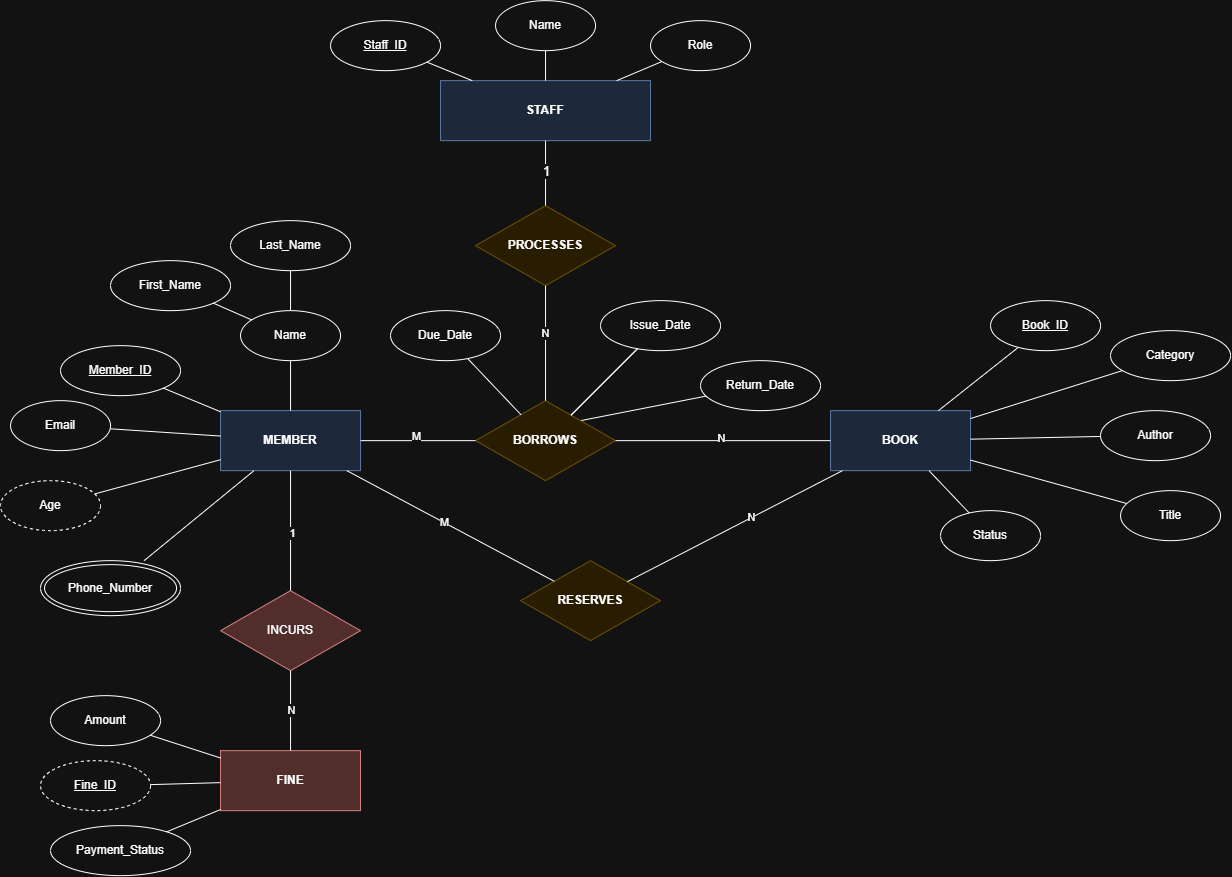

The diagram above was exported from draw.io. Its source (the exported page's mxGraphModel, read from the mxfile embedded in the PNG):
<mxGraphModel dx="1649" dy="1920" grid="1" gridSize="10" guides="1" tooltips="1" connect="1" arrows="1" fold="1" page="1" pageScale="1" pageWidth="850" pageHeight="1100" math="0" shadow="0">
  <root>
    <mxCell id="0" />
    <mxCell id="1" parent="0" />
    <mxCell id="IaF1BxvghNDBsoP1Xg6h-77" parent="1" style="shape=rectangle;whiteSpace=wrap;html=1;fontStyle=1;fillColor=#dae8fc;strokeColor=#6c8ebf;" value="MEMBER" vertex="1">
      <mxGeometry height="60" width="140" x="1040" y="210" as="geometry" />
    </mxCell>
    <mxCell id="IaF1BxvghNDBsoP1Xg6h-78" parent="1" style="shape=rectangle;whiteSpace=wrap;html=1;fontStyle=1;fillColor=#dae8fc;strokeColor=#6c8ebf;" value="BOOK" vertex="1">
      <mxGeometry height="60" width="140" x="1650" y="210" as="geometry" />
    </mxCell>
    <mxCell id="IaF1BxvghNDBsoP1Xg6h-79" parent="1" style="shape=rectangle;whiteSpace=wrap;html=1;fontStyle=1;fillColor=#dae8fc;strokeColor=#6c8ebf;" value="STAFF" vertex="1">
      <mxGeometry height="60" width="210" x="1260" y="-120" as="geometry" />
    </mxCell>
    <mxCell id="IaF1BxvghNDBsoP1Xg6h-80" parent="1" style="shape=doubleRectangle;whiteSpace=wrap;html=1;fontStyle=1;fillColor=#f8cecc;strokeColor=#b85450;" value="FINE" vertex="1">
      <mxGeometry height="60" width="140" x="1040" y="550" as="geometry" />
    </mxCell>
    <mxCell id="IaF1BxvghNDBsoP1Xg6h-137" edge="1" parent="1" source="IaF1BxvghNDBsoP1Xg6h-81" style="rounded=0;orthogonalLoop=1;jettySize=auto;html=1;exitX=1;exitY=0;exitDx=0;exitDy=0;endArrow=none;endFill=0;" target="IaF1BxvghNDBsoP1Xg6h-105">
      <mxGeometry relative="1" as="geometry" />
    </mxCell>
    <mxCell id="IaF1BxvghNDBsoP1Xg6h-81" parent="1" style="rhombus;whiteSpace=wrap;html=1;fontStyle=1;fillColor=#fff2cc;strokeColor=#d6b656;" value="BORROWS" vertex="1">
      <mxGeometry height="80" width="140" x="1295" y="200" as="geometry" />
    </mxCell>
    <mxCell id="IaF1BxvghNDBsoP1Xg6h-82" parent="1" style="rhombus;whiteSpace=wrap;html=1;fontStyle=1;fillColor=#fff2cc;strokeColor=#d6b656;" value="RESERVES" vertex="1">
      <mxGeometry height="80" width="140" x="1340" y="360" as="geometry" />
    </mxCell>
    <mxCell id="IaF1BxvghNDBsoP1Xg6h-83" parent="1" style="rhombus;whiteSpace=wrap;html=1;fontStyle=1;fillColor=#fff2cc;strokeColor=#d6b656;" value="PROCESSES" vertex="1">
      <mxGeometry height="80" width="140" x="1295" y="5" as="geometry" />
    </mxCell>
    <mxCell id="IaF1BxvghNDBsoP1Xg6h-84" parent="1" style="rhombus;whiteSpace=wrap;html=1;doubleLine=1;fillColor=#f8cecc;strokeColor=#b85450;" value="INCURS" vertex="1">
      <mxGeometry height="80" width="140" x="1040" y="390" as="geometry" />
    </mxCell>
    <mxCell id="IaF1BxvghNDBsoP1Xg6h-85" parent="1" style="ellipse;whiteSpace=wrap;html=1;fontStyle=4;" value="Member_ID" vertex="1">
      <mxGeometry height="50" width="120" x="880" y="145" as="geometry" />
    </mxCell>
    <mxCell id="IaF1BxvghNDBsoP1Xg6h-86" parent="1" style="ellipse;whiteSpace=wrap;html=1;" value="Name" vertex="1">
      <mxGeometry height="50" width="100" x="1060" y="110" as="geometry" />
    </mxCell>
    <mxCell id="IaF1BxvghNDBsoP1Xg6h-87" parent="1" style="ellipse;whiteSpace=wrap;html=1;" value="First_Name" vertex="1">
      <mxGeometry height="50" width="120" x="930" y="60" as="geometry" />
    </mxCell>
    <mxCell id="IaF1BxvghNDBsoP1Xg6h-88" parent="1" style="ellipse;whiteSpace=wrap;html=1;" value="Last_Name" vertex="1">
      <mxGeometry height="50" width="120" x="1050" y="20" as="geometry" />
    </mxCell>
    <mxCell id="IaF1BxvghNDBsoP1Xg6h-89" parent="1" style="ellipse;whiteSpace=wrap;html=1;" value="Email" vertex="1">
      <mxGeometry height="50" width="100" x="830" y="200" as="geometry" />
    </mxCell>
    <mxCell id="IaF1BxvghNDBsoP1Xg6h-90" parent="1" style="shape=doubleEllipse;whiteSpace=wrap;html=1;" value="Phone_Number" vertex="1">
      <mxGeometry height="55" width="140" x="860" y="360" as="geometry" />
    </mxCell>
    <mxCell id="IaF1BxvghNDBsoP1Xg6h-91" parent="1" style="ellipse;whiteSpace=wrap;html=1;dashed=1;" value="Age" vertex="1">
      <mxGeometry height="50" width="100" x="820" y="280" as="geometry" />
    </mxCell>
    <mxCell id="IaF1BxvghNDBsoP1Xg6h-92" parent="1" style="ellipse;whiteSpace=wrap;html=1;fontStyle=4;" value="Book_ID" vertex="1">
      <mxGeometry height="50" width="110" x="1810" y="100" as="geometry" />
    </mxCell>
    <mxCell id="IaF1BxvghNDBsoP1Xg6h-93" parent="1" style="ellipse;whiteSpace=wrap;html=1;" value="Title" vertex="1">
      <mxGeometry height="50" width="100" x="1940" y="290" as="geometry" />
    </mxCell>
    <mxCell id="IaF1BxvghNDBsoP1Xg6h-94" parent="1" style="ellipse;whiteSpace=wrap;html=1;" value="Author" vertex="1">
      <mxGeometry height="50" width="110" x="1920" y="210" as="geometry" />
    </mxCell>
    <mxCell id="IaF1BxvghNDBsoP1Xg6h-95" parent="1" style="ellipse;whiteSpace=wrap;html=1;" value="Category" vertex="1">
      <mxGeometry height="50" width="120" x="1930" y="130" as="geometry" />
    </mxCell>
    <mxCell id="IaF1BxvghNDBsoP1Xg6h-96" parent="1" style="ellipse;whiteSpace=wrap;html=1;" value="Status" vertex="1">
      <mxGeometry height="50" width="100" x="1760" y="310" as="geometry" />
    </mxCell>
    <mxCell id="IaF1BxvghNDBsoP1Xg6h-97" parent="1" style="ellipse;whiteSpace=wrap;html=1;fontStyle=4;" value="Staff_ID" vertex="1">
      <mxGeometry height="50" width="110" x="1150" y="-180" as="geometry" />
    </mxCell>
    <mxCell id="IaF1BxvghNDBsoP1Xg6h-98" parent="1" style="ellipse;whiteSpace=wrap;html=1;" value="Name" vertex="1">
      <mxGeometry height="50" width="100" x="1315" y="-200" as="geometry" />
    </mxCell>
    <mxCell id="IaF1BxvghNDBsoP1Xg6h-99" parent="1" style="ellipse;whiteSpace=wrap;html=1;" value="Role" vertex="1">
      <mxGeometry height="50" width="100" x="1470" y="-180" as="geometry" />
    </mxCell>
    <mxCell id="IaF1BxvghNDBsoP1Xg6h-100" parent="1" style="ellipse;whiteSpace=wrap;html=1;dashed=1;fontStyle=4;" value="Fine_ID" vertex="1">
      <mxGeometry height="50" width="110" x="860" y="560" as="geometry" />
    </mxCell>
    <mxCell id="IaF1BxvghNDBsoP1Xg6h-101" parent="1" style="ellipse;whiteSpace=wrap;html=1;" value="Amount" vertex="1">
      <mxGeometry height="50" width="110" x="870" y="495" as="geometry" />
    </mxCell>
    <mxCell id="IaF1BxvghNDBsoP1Xg6h-102" parent="1" style="ellipse;whiteSpace=wrap;html=1;" value="Payment_Status" vertex="1">
      <mxGeometry height="50" width="140" x="870" y="625" as="geometry" />
    </mxCell>
    <mxCell id="IaF1BxvghNDBsoP1Xg6h-104" parent="1" style="ellipse;whiteSpace=wrap;html=1;" value="Due_Date" vertex="1">
      <mxGeometry height="50" width="110" x="1210" y="110" as="geometry" />
    </mxCell>
    <mxCell id="IaF1BxvghNDBsoP1Xg6h-105" parent="1" style="ellipse;whiteSpace=wrap;html=1;" value="Return_Date" vertex="1">
      <mxGeometry height="50" width="120" x="1520" y="160" as="geometry" />
    </mxCell>
    <mxCell id="IaF1BxvghNDBsoP1Xg6h-106" edge="1" parent="1" source="IaF1BxvghNDBsoP1Xg6h-77" style="rounded=0;html=1;endArrow=none;" target="IaF1BxvghNDBsoP1Xg6h-81" value="">
      <mxGeometry relative="1" as="geometry" />
    </mxCell>
    <mxCell id="IaF1BxvghNDBsoP1Xg6h-208" connectable="0" parent="IaF1BxvghNDBsoP1Xg6h-106" style="edgeLabel;html=1;align=center;verticalAlign=middle;resizable=0;points=[];" value="M" vertex="1">
      <mxGeometry relative="1" x="-0.0609" y="5" as="geometry">
        <mxPoint as="offset" />
      </mxGeometry>
    </mxCell>
    <mxCell id="IaF1BxvghNDBsoP1Xg6h-107" edge="1" parent="1" source="IaF1BxvghNDBsoP1Xg6h-81" style="rounded=0;html=1;endArrow=none;" target="IaF1BxvghNDBsoP1Xg6h-78" value="">
      <mxGeometry relative="1" as="geometry" />
    </mxCell>
    <mxCell id="IaF1BxvghNDBsoP1Xg6h-214" connectable="0" parent="IaF1BxvghNDBsoP1Xg6h-107" style="edgeLabel;html=1;align=center;verticalAlign=middle;resizable=0;points=[];" value="N" vertex="1">
      <mxGeometry relative="1" x="-0.0259" y="3" as="geometry">
        <mxPoint as="offset" />
      </mxGeometry>
    </mxCell>
    <mxCell id="IaF1BxvghNDBsoP1Xg6h-108" edge="1" parent="1" source="IaF1BxvghNDBsoP1Xg6h-77" style="rounded=0;html=1;endArrow=none;" target="IaF1BxvghNDBsoP1Xg6h-82" value="">
      <mxGeometry relative="1" as="geometry" />
    </mxCell>
    <mxCell id="IaF1BxvghNDBsoP1Xg6h-207" connectable="0" parent="IaF1BxvghNDBsoP1Xg6h-108" style="edgeLabel;html=1;align=center;verticalAlign=middle;resizable=0;points=[];" value="M" vertex="1">
      <mxGeometry relative="1" x="-0.0761" y="1" as="geometry">
        <mxPoint as="offset" />
      </mxGeometry>
    </mxCell>
    <mxCell id="IaF1BxvghNDBsoP1Xg6h-109" edge="1" parent="1" source="IaF1BxvghNDBsoP1Xg6h-82" style="rounded=0;html=1;endArrow=none;" target="IaF1BxvghNDBsoP1Xg6h-78" value="">
      <mxGeometry relative="1" as="geometry" />
    </mxCell>
    <mxCell id="IaF1BxvghNDBsoP1Xg6h-212" connectable="0" parent="IaF1BxvghNDBsoP1Xg6h-109" style="edgeLabel;html=1;align=center;verticalAlign=middle;resizable=0;points=[];" value="N" vertex="1">
      <mxGeometry relative="1" x="0.1367" y="2" as="geometry">
        <mxPoint x="1" as="offset" />
      </mxGeometry>
    </mxCell>
    <mxCell id="IaF1BxvghNDBsoP1Xg6h-110" edge="1" parent="1" source="IaF1BxvghNDBsoP1Xg6h-79" style="edgeStyle=orthogonalEdgeStyle;rounded=0;html=1;endArrow=none;" target="IaF1BxvghNDBsoP1Xg6h-83" value="">
      <mxGeometry relative="1" as="geometry" />
    </mxCell>
    <mxCell id="IaF1BxvghNDBsoP1Xg6h-202" connectable="0" parent="IaF1BxvghNDBsoP1Xg6h-110" style="edgeLabel;html=1;align=center;verticalAlign=middle;resizable=0;points=[];fontSize=13;" value="1" vertex="1">
      <mxGeometry relative="1" x="-0.2" y="1" as="geometry">
        <mxPoint x="-1" y="4" as="offset" />
      </mxGeometry>
    </mxCell>
    <mxCell id="IaF1BxvghNDBsoP1Xg6h-111" edge="1" parent="1" source="IaF1BxvghNDBsoP1Xg6h-83" style="rounded=0;html=1;endArrow=none;" target="IaF1BxvghNDBsoP1Xg6h-81" value="">
      <mxGeometry relative="1" as="geometry" />
    </mxCell>
    <mxCell id="IaF1BxvghNDBsoP1Xg6h-203" connectable="0" parent="IaF1BxvghNDBsoP1Xg6h-111" style="edgeLabel;html=1;align=center;verticalAlign=middle;resizable=0;points=[];" value="N" vertex="1">
      <mxGeometry relative="1" x="-0.1627" y="-1" as="geometry">
        <mxPoint as="offset" />
      </mxGeometry>
    </mxCell>
    <mxCell id="IaF1BxvghNDBsoP1Xg6h-112" edge="1" parent="1" source="IaF1BxvghNDBsoP1Xg6h-77" style="rounded=0;html=1;endArrow=none;doubleLine=1;" target="IaF1BxvghNDBsoP1Xg6h-84" value="">
      <mxGeometry relative="1" as="geometry" />
    </mxCell>
    <mxCell id="IaF1BxvghNDBsoP1Xg6h-209" connectable="0" parent="IaF1BxvghNDBsoP1Xg6h-112" style="edgeLabel;html=1;align=center;verticalAlign=middle;resizable=0;points=[];" value="1" vertex="1">
      <mxGeometry relative="1" x="0.0286" y="1" as="geometry">
        <mxPoint as="offset" />
      </mxGeometry>
    </mxCell>
    <mxCell id="IaF1BxvghNDBsoP1Xg6h-113" edge="1" parent="1" source="IaF1BxvghNDBsoP1Xg6h-84" style="rounded=0;html=1;endArrow=none;doubleLine=1;" target="IaF1BxvghNDBsoP1Xg6h-80" value="">
      <mxGeometry relative="1" as="geometry" />
    </mxCell>
    <mxCell id="IaF1BxvghNDBsoP1Xg6h-211" connectable="0" parent="IaF1BxvghNDBsoP1Xg6h-113" style="edgeLabel;html=1;align=center;verticalAlign=middle;resizable=0;points=[];" value="N" vertex="1">
      <mxGeometry relative="1" x="0.019" y="2" as="geometry">
        <mxPoint x="-2" y="-1" as="offset" />
      </mxGeometry>
    </mxCell>
    <mxCell id="IaF1BxvghNDBsoP1Xg6h-114" edge="1" parent="1" source="IaF1BxvghNDBsoP1Xg6h-77" style="rounded=0;html=1;endArrow=none;" target="IaF1BxvghNDBsoP1Xg6h-85">
      <mxGeometry relative="1" as="geometry" />
    </mxCell>
    <mxCell id="IaF1BxvghNDBsoP1Xg6h-115" edge="1" parent="1" source="IaF1BxvghNDBsoP1Xg6h-77" style="rounded=0;html=1;endArrow=none;" target="IaF1BxvghNDBsoP1Xg6h-86">
      <mxGeometry relative="1" as="geometry" />
    </mxCell>
    <mxCell id="IaF1BxvghNDBsoP1Xg6h-116" edge="1" parent="1" source="IaF1BxvghNDBsoP1Xg6h-86" style="rounded=0;html=1;endArrow=none;" target="IaF1BxvghNDBsoP1Xg6h-87">
      <mxGeometry relative="1" as="geometry" />
    </mxCell>
    <mxCell id="IaF1BxvghNDBsoP1Xg6h-117" edge="1" parent="1" source="IaF1BxvghNDBsoP1Xg6h-86" style="rounded=0;html=1;endArrow=none;" target="IaF1BxvghNDBsoP1Xg6h-88">
      <mxGeometry relative="1" as="geometry" />
    </mxCell>
    <mxCell id="IaF1BxvghNDBsoP1Xg6h-118" edge="1" parent="1" source="IaF1BxvghNDBsoP1Xg6h-77" style="rounded=0;html=1;endArrow=none;" target="IaF1BxvghNDBsoP1Xg6h-89">
      <mxGeometry relative="1" as="geometry" />
    </mxCell>
    <mxCell id="IaF1BxvghNDBsoP1Xg6h-119" edge="1" parent="1" source="IaF1BxvghNDBsoP1Xg6h-77" style="rounded=0;html=1;endArrow=none;" target="IaF1BxvghNDBsoP1Xg6h-90">
      <mxGeometry relative="1" as="geometry" />
    </mxCell>
    <mxCell id="IaF1BxvghNDBsoP1Xg6h-120" edge="1" parent="1" source="IaF1BxvghNDBsoP1Xg6h-77" style="rounded=0;html=1;endArrow=none;" target="IaF1BxvghNDBsoP1Xg6h-91">
      <mxGeometry relative="1" as="geometry" />
    </mxCell>
    <mxCell id="IaF1BxvghNDBsoP1Xg6h-121" edge="1" parent="1" source="IaF1BxvghNDBsoP1Xg6h-78" style="rounded=0;html=1;endArrow=none;" target="IaF1BxvghNDBsoP1Xg6h-92">
      <mxGeometry relative="1" as="geometry" />
    </mxCell>
    <mxCell id="IaF1BxvghNDBsoP1Xg6h-122" edge="1" parent="1" source="IaF1BxvghNDBsoP1Xg6h-78" style="rounded=0;html=1;endArrow=none;" target="IaF1BxvghNDBsoP1Xg6h-93">
      <mxGeometry relative="1" as="geometry" />
    </mxCell>
    <mxCell id="IaF1BxvghNDBsoP1Xg6h-123" edge="1" parent="1" source="IaF1BxvghNDBsoP1Xg6h-78" style="rounded=0;html=1;endArrow=none;" target="IaF1BxvghNDBsoP1Xg6h-94">
      <mxGeometry relative="1" as="geometry" />
    </mxCell>
    <mxCell id="IaF1BxvghNDBsoP1Xg6h-124" edge="1" parent="1" source="IaF1BxvghNDBsoP1Xg6h-78" style="rounded=0;html=1;endArrow=none;" target="IaF1BxvghNDBsoP1Xg6h-95">
      <mxGeometry relative="1" as="geometry" />
    </mxCell>
    <mxCell id="IaF1BxvghNDBsoP1Xg6h-125" edge="1" parent="1" source="IaF1BxvghNDBsoP1Xg6h-78" style="rounded=0;html=1;endArrow=none;" target="IaF1BxvghNDBsoP1Xg6h-96">
      <mxGeometry relative="1" as="geometry" />
    </mxCell>
    <mxCell id="IaF1BxvghNDBsoP1Xg6h-126" edge="1" parent="1" source="IaF1BxvghNDBsoP1Xg6h-79" style="rounded=0;html=1;endArrow=none;" target="IaF1BxvghNDBsoP1Xg6h-97">
      <mxGeometry relative="1" as="geometry" />
    </mxCell>
    <mxCell id="IaF1BxvghNDBsoP1Xg6h-127" edge="1" parent="1" source="IaF1BxvghNDBsoP1Xg6h-79" style="rounded=0;html=1;endArrow=none;" target="IaF1BxvghNDBsoP1Xg6h-98">
      <mxGeometry relative="1" as="geometry" />
    </mxCell>
    <mxCell id="IaF1BxvghNDBsoP1Xg6h-128" edge="1" parent="1" source="IaF1BxvghNDBsoP1Xg6h-79" style="rounded=0;html=1;endArrow=none;" target="IaF1BxvghNDBsoP1Xg6h-99">
      <mxGeometry relative="1" as="geometry" />
    </mxCell>
    <mxCell id="IaF1BxvghNDBsoP1Xg6h-129" edge="1" parent="1" source="IaF1BxvghNDBsoP1Xg6h-80" style="rounded=0;html=1;endArrow=none;" target="IaF1BxvghNDBsoP1Xg6h-100">
      <mxGeometry relative="1" as="geometry" />
    </mxCell>
    <mxCell id="IaF1BxvghNDBsoP1Xg6h-130" edge="1" parent="1" source="IaF1BxvghNDBsoP1Xg6h-80" style="rounded=0;html=1;endArrow=none;" target="IaF1BxvghNDBsoP1Xg6h-101">
      <mxGeometry relative="1" as="geometry" />
    </mxCell>
    <mxCell id="IaF1BxvghNDBsoP1Xg6h-131" edge="1" parent="1" source="IaF1BxvghNDBsoP1Xg6h-80" style="rounded=0;html=1;endArrow=none;" target="IaF1BxvghNDBsoP1Xg6h-102">
      <mxGeometry relative="1" as="geometry" />
    </mxCell>
    <mxCell id="IaF1BxvghNDBsoP1Xg6h-132" edge="1" parent="1" source="IaF1BxvghNDBsoP1Xg6h-81" style="rounded=0;html=1;endArrow=none;" target="IaF1BxvghNDBsoP1Xg6h-103">
      <mxGeometry relative="1" as="geometry" />
    </mxCell>
    <mxCell id="IaF1BxvghNDBsoP1Xg6h-133" edge="1" parent="1" source="IaF1BxvghNDBsoP1Xg6h-81" style="rounded=0;html=1;endArrow=none;" target="IaF1BxvghNDBsoP1Xg6h-104">
      <mxGeometry relative="1" as="geometry" />
    </mxCell>
    <mxCell id="IaF1BxvghNDBsoP1Xg6h-136" edge="1" parent="1" source="IaF1BxvghNDBsoP1Xg6h-81" style="rounded=0;html=1;endArrow=none;" target="IaF1BxvghNDBsoP1Xg6h-103" value="">
      <mxGeometry relative="1" as="geometry">
        <mxPoint x="1399" y="187" as="sourcePoint" />
        <mxPoint x="1800" y="3" as="targetPoint" />
      </mxGeometry>
    </mxCell>
    <mxCell id="IaF1BxvghNDBsoP1Xg6h-103" parent="1" style="ellipse;whiteSpace=wrap;html=1;" value="Issue_Date" vertex="1">
      <mxGeometry height="50" width="120" x="1420" y="100" as="geometry" />
    </mxCell>
  </root>
</mxGraphModel>